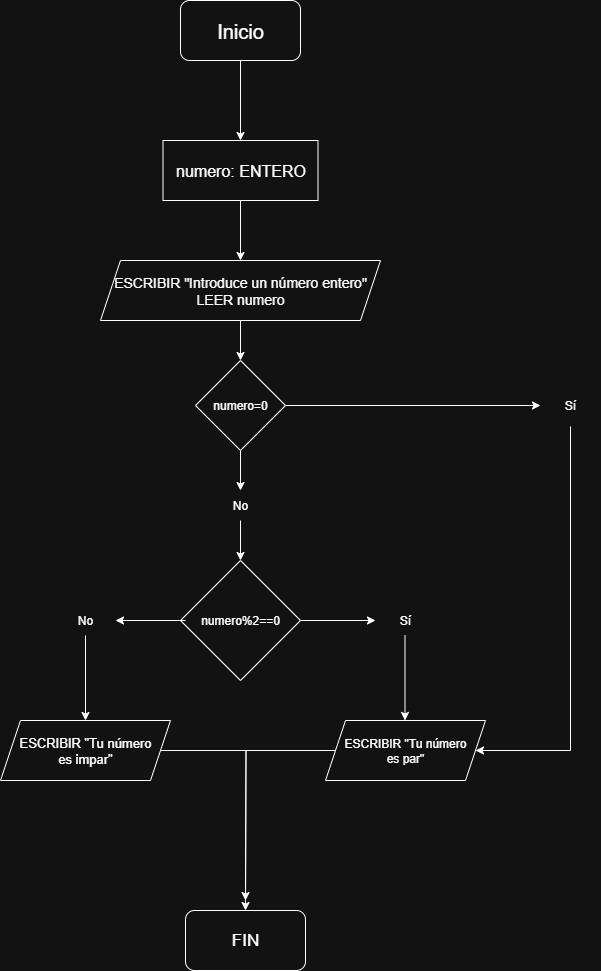

The diagram above was exported from draw.io. Its source (the exported page's mxGraphModel, read from the mxfile embedded in the PNG):
<mxGraphModel dx="872" dy="537" grid="0" gridSize="10" guides="1" tooltips="1" connect="1" arrows="1" fold="1" page="1" pageScale="1" pageWidth="827" pageHeight="1169" background="light-dark(#000000, #121212)" math="0" shadow="0">
  <root>
    <mxCell id="0" />
    <mxCell id="1" parent="0" />
    <mxCell id="ofqE0i4T8A8uOmqVKRz9-5" value="&lt;font style=&quot;font-size: 20px;&quot;&gt;Inicio&lt;/font&gt;" style="rounded=1;whiteSpace=wrap;html=1;" parent="1" vertex="1">
      <mxGeometry x="340" y="60" width="120" height="60" as="geometry" />
    </mxCell>
    <mxCell id="ofqE0i4T8A8uOmqVKRz9-6" value="" style="endArrow=classic;html=1;rounded=0;strokeColor=#FFFFFF;exitX=0.5;exitY=1;exitDx=0;exitDy=0;" parent="1" source="ofqE0i4T8A8uOmqVKRz9-5" edge="1">
      <mxGeometry width="50" height="50" relative="1" as="geometry">
        <mxPoint x="400" y="140" as="sourcePoint" />
        <mxPoint x="400" y="200" as="targetPoint" />
      </mxGeometry>
    </mxCell>
    <mxCell id="ofqE0i4T8A8uOmqVKRz9-7" value="&lt;span style=&quot;font-size: 16px;&quot;&gt;numero: ENTERO&lt;/span&gt;" style="whiteSpace=wrap;html=1;" parent="1" vertex="1">
      <mxGeometry x="322.5" y="200" width="155" height="60" as="geometry" />
    </mxCell>
    <mxCell id="ofqE0i4T8A8uOmqVKRz9-8" value="" style="endArrow=classic;html=1;rounded=0;strokeColor=#FFFFFF;exitX=0.5;exitY=1;exitDx=0;exitDy=0;" parent="1" source="ofqE0i4T8A8uOmqVKRz9-7" edge="1">
      <mxGeometry width="50" height="50" relative="1" as="geometry">
        <mxPoint x="390" y="370" as="sourcePoint" />
        <mxPoint x="400" y="320" as="targetPoint" />
      </mxGeometry>
    </mxCell>
    <mxCell id="ofqE0i4T8A8uOmqVKRz9-9" value="&lt;font style=&quot;font-size: 14px;&quot;&gt;ESCRIBIR &quot;Introduce un número entero&quot;&lt;/font&gt;&lt;div&gt;&lt;span style=&quot;font-size: 14px;&quot;&gt;LEER numero&lt;/span&gt;&lt;/div&gt;" style="shape=parallelogram;perimeter=parallelogramPerimeter;whiteSpace=wrap;html=1;fixedSize=1;" parent="1" vertex="1">
      <mxGeometry x="260" y="320" width="280" height="60" as="geometry" />
    </mxCell>
    <mxCell id="ofqE0i4T8A8uOmqVKRz9-10" value="" style="endArrow=classic;html=1;rounded=0;strokeColor=#FFFFFF;exitX=0.5;exitY=1;exitDx=0;exitDy=0;" parent="1" source="ofqE0i4T8A8uOmqVKRz9-9" edge="1">
      <mxGeometry width="50" height="50" relative="1" as="geometry">
        <mxPoint x="400" y="430" as="sourcePoint" />
        <mxPoint x="400" y="420" as="targetPoint" />
      </mxGeometry>
    </mxCell>
    <mxCell id="2DLZVybutTQSjvFPN2Cz-1" value="numero%2==0" style="rhombus;whiteSpace=wrap;html=1;" parent="1" vertex="1">
      <mxGeometry x="340" y="620" width="120" height="120" as="geometry" />
    </mxCell>
    <mxCell id="2DLZVybutTQSjvFPN2Cz-2" value="" style="endArrow=classic;html=1;rounded=0;exitX=1;exitY=0.5;exitDx=0;exitDy=0;strokeColor=#FFFFFF;" parent="1" source="2DLZVybutTQSjvFPN2Cz-1" edge="1">
      <mxGeometry width="50" height="50" relative="1" as="geometry">
        <mxPoint x="395" y="750" as="sourcePoint" />
        <mxPoint x="535" y="680" as="targetPoint" />
      </mxGeometry>
    </mxCell>
    <mxCell id="2DLZVybutTQSjvFPN2Cz-3" value="&lt;font style=&quot;color: rgb(255, 255, 255);&quot;&gt;Sí&lt;/font&gt;" style="text;html=1;align=center;verticalAlign=middle;whiteSpace=wrap;rounded=0;fillColor=none;" parent="1" vertex="1">
      <mxGeometry x="535" y="665" width="60" height="30" as="geometry" />
    </mxCell>
    <mxCell id="2DLZVybutTQSjvFPN2Cz-4" value="&lt;font style=&quot;color: rgb(251, 251, 251);&quot;&gt;No&lt;/font&gt;" style="text;html=1;align=center;verticalAlign=middle;whiteSpace=wrap;rounded=0;fillColor=none;" parent="1" vertex="1">
      <mxGeometry x="215" y="665" width="60" height="30" as="geometry" />
    </mxCell>
    <mxCell id="2DLZVybutTQSjvFPN2Cz-5" value="" style="endArrow=classic;html=1;rounded=0;strokeColor=#FFFFFF;" parent="1" edge="1">
      <mxGeometry width="50" height="50" relative="1" as="geometry">
        <mxPoint x="345" y="680" as="sourcePoint" />
        <mxPoint x="275" y="680" as="targetPoint" />
        <Array as="points" />
      </mxGeometry>
    </mxCell>
    <mxCell id="2DLZVybutTQSjvFPN2Cz-6" value="" style="endArrow=classic;html=1;rounded=0;exitX=0.5;exitY=1;exitDx=0;exitDy=0;strokeColor=#FFFFFF;" parent="1" source="2DLZVybutTQSjvFPN2Cz-4" edge="1">
      <mxGeometry width="50" height="50" relative="1" as="geometry">
        <mxPoint x="395" y="750" as="sourcePoint" />
        <mxPoint x="245" y="780" as="targetPoint" />
      </mxGeometry>
    </mxCell>
    <mxCell id="2DLZVybutTQSjvFPN2Cz-7" value="" style="endArrow=classic;html=1;rounded=0;exitX=0.5;exitY=1;exitDx=0;exitDy=0;strokeColor=#FFFFFF;" parent="1" edge="1">
      <mxGeometry width="50" height="50" relative="1" as="geometry">
        <mxPoint x="564.5" y="695" as="sourcePoint" />
        <mxPoint x="564.5" y="780" as="targetPoint" />
      </mxGeometry>
    </mxCell>
    <mxCell id="2DLZVybutTQSjvFPN2Cz-8" style="edgeStyle=orthogonalEdgeStyle;rounded=0;orthogonalLoop=1;jettySize=auto;html=1;strokeColor=#FBFBFB;" parent="1" source="2DLZVybutTQSjvFPN2Cz-9" edge="1">
      <mxGeometry relative="1" as="geometry">
        <mxPoint x="405" y="970" as="targetPoint" />
      </mxGeometry>
    </mxCell>
    <mxCell id="2DLZVybutTQSjvFPN2Cz-9" value="&lt;font style=&quot;font-size: 13px;&quot;&gt;ESCRIBIR &quot;Tu número&lt;/font&gt;&lt;div&gt;&lt;span style=&quot;font-size: 13px; background-color: transparent; color: light-dark(rgb(0, 0, 0), rgb(255, 255, 255));&quot;&gt;es impar&quot;&lt;/span&gt;&lt;/div&gt;" style="shape=parallelogram;perimeter=parallelogramPerimeter;whiteSpace=wrap;html=1;fixedSize=1;" parent="1" vertex="1">
      <mxGeometry x="160" y="780" width="170" height="60" as="geometry" />
    </mxCell>
    <mxCell id="2DLZVybutTQSjvFPN2Cz-10" style="edgeStyle=orthogonalEdgeStyle;rounded=0;orthogonalLoop=1;jettySize=auto;html=1;strokeColor=#FFFFFF;" parent="1" source="2DLZVybutTQSjvFPN2Cz-11" edge="1">
      <mxGeometry relative="1" as="geometry">
        <mxPoint x="405" y="960" as="targetPoint" />
      </mxGeometry>
    </mxCell>
    <mxCell id="2DLZVybutTQSjvFPN2Cz-11" value="ESCRIBIR &quot;Tu número&lt;div&gt;es par&quot;&lt;/div&gt;" style="shape=parallelogram;perimeter=parallelogramPerimeter;whiteSpace=wrap;html=1;fixedSize=1;" parent="1" vertex="1">
      <mxGeometry x="485" y="780" width="160" height="60" as="geometry" />
    </mxCell>
    <mxCell id="2DLZVybutTQSjvFPN2Cz-12" value="&lt;font style=&quot;font-size: 17px;&quot;&gt;FIN&lt;/font&gt;" style="rounded=1;whiteSpace=wrap;html=1;" parent="1" vertex="1">
      <mxGeometry x="345" y="970" width="120" height="60" as="geometry" />
    </mxCell>
    <mxCell id="2DLZVybutTQSjvFPN2Cz-13" value="numero=0" style="rhombus;whiteSpace=wrap;html=1;" parent="1" vertex="1">
      <mxGeometry x="355" y="420" width="90" height="90" as="geometry" />
    </mxCell>
    <mxCell id="2DLZVybutTQSjvFPN2Cz-14" value="&lt;font style=&quot;color: rgb(255, 255, 255);&quot;&gt;No&lt;/font&gt;" style="text;html=1;align=center;verticalAlign=middle;whiteSpace=wrap;rounded=0;fillColor=none;" parent="1" vertex="1">
      <mxGeometry x="370" y="550" width="60" height="30" as="geometry" />
    </mxCell>
    <mxCell id="2DLZVybutTQSjvFPN2Cz-15" value="" style="endArrow=classic;html=1;rounded=0;strokeColor=#FFFFFF;exitX=0.5;exitY=1;exitDx=0;exitDy=0;entryX=0.5;entryY=0;entryDx=0;entryDy=0;" parent="1" source="2DLZVybutTQSjvFPN2Cz-13" target="2DLZVybutTQSjvFPN2Cz-14" edge="1">
      <mxGeometry width="50" height="50" relative="1" as="geometry">
        <mxPoint x="390" y="580" as="sourcePoint" />
        <mxPoint x="440" y="530" as="targetPoint" />
      </mxGeometry>
    </mxCell>
    <mxCell id="2DLZVybutTQSjvFPN2Cz-16" value="" style="endArrow=classic;html=1;rounded=0;strokeColor=#FFFFFF;exitX=0.5;exitY=1;exitDx=0;exitDy=0;entryX=0.5;entryY=0;entryDx=0;entryDy=0;" parent="1" source="2DLZVybutTQSjvFPN2Cz-14" target="2DLZVybutTQSjvFPN2Cz-1" edge="1">
      <mxGeometry width="50" height="50" relative="1" as="geometry">
        <mxPoint x="390" y="590" as="sourcePoint" />
        <mxPoint x="390" y="630" as="targetPoint" />
      </mxGeometry>
    </mxCell>
    <mxCell id="2DLZVybutTQSjvFPN2Cz-17" value="" style="endArrow=classic;html=1;rounded=0;strokeColor=#FFFFFF;exitX=1;exitY=0.5;exitDx=0;exitDy=0;" parent="1" source="2DLZVybutTQSjvFPN2Cz-13" edge="1">
      <mxGeometry width="50" height="50" relative="1" as="geometry">
        <mxPoint x="510" y="470" as="sourcePoint" />
        <mxPoint x="700" y="465" as="targetPoint" />
      </mxGeometry>
    </mxCell>
    <mxCell id="2DLZVybutTQSjvFPN2Cz-18" value="&lt;font style=&quot;color: rgb(255, 255, 255);&quot;&gt;Sí&lt;/font&gt;" style="text;html=1;align=center;verticalAlign=middle;whiteSpace=wrap;rounded=0;fillColor=none;" parent="1" vertex="1">
      <mxGeometry x="700" y="450" width="60" height="30" as="geometry" />
    </mxCell>
    <mxCell id="2DLZVybutTQSjvFPN2Cz-20" value="" style="endArrow=classic;html=1;rounded=0;strokeColor=#FFFFFF;entryX=1;entryY=0.5;entryDx=0;entryDy=0;" parent="1" target="2DLZVybutTQSjvFPN2Cz-11" edge="1">
      <mxGeometry width="50" height="50" relative="1" as="geometry">
        <mxPoint x="730" y="810" as="sourcePoint" />
        <mxPoint x="730" y="810" as="targetPoint" />
      </mxGeometry>
    </mxCell>
    <mxCell id="2DLZVybutTQSjvFPN2Cz-21" value="" style="endArrow=none;html=1;rounded=0;strokeColor=#FFFFFF;" parent="1" edge="1">
      <mxGeometry width="50" height="50" relative="1" as="geometry">
        <mxPoint x="730" y="810" as="sourcePoint" />
        <mxPoint x="730" y="486" as="targetPoint" />
      </mxGeometry>
    </mxCell>
  </root>
</mxGraphModel>